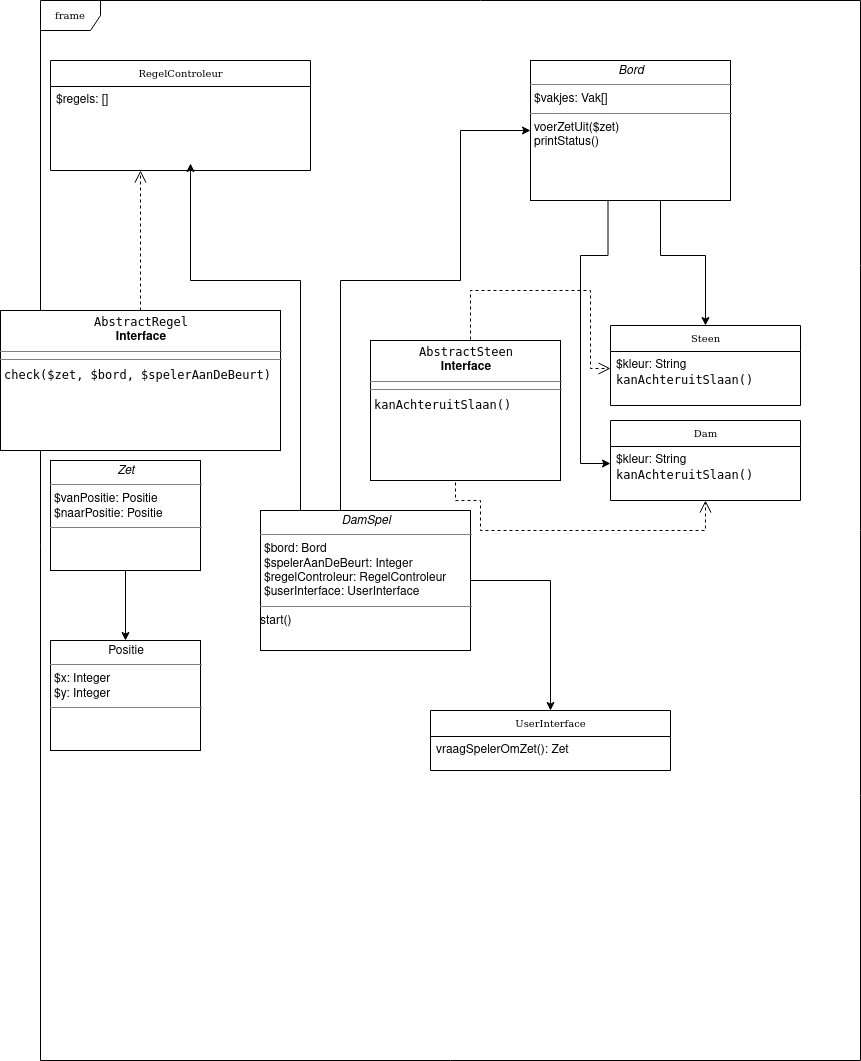

The diagram above was exported from draw.io. Its source (the exported page's mxGraphModel, read from the mxfile embedded in the PNG):
<mxGraphModel dx="551" dy="880" grid="1" gridSize="10" guides="1" tooltips="1" connect="1" arrows="1" fold="1" page="1" pageScale="1" pageWidth="850" pageHeight="1100" background="#ffffff" math="0" shadow="0">
  <root>
    <mxCell id="0" />
    <mxCell id="1" parent="0" />
    <mxCell id="17acba5748e5396b-1" value="frame" style="shape=umlFrame;whiteSpace=wrap;html=1;rounded=0;shadow=0;comic=0;labelBackgroundColor=none;strokeWidth=1;fontFamily=Verdana;fontSize=10;align=center;" parent="1" vertex="1">
      <mxGeometry x="70" y="20" width="820" height="1060" as="geometry" />
    </mxCell>
    <mxCell id="5d2195bd80daf111-26" style="edgeStyle=orthogonalEdgeStyle;rounded=0;html=1;dashed=1;labelBackgroundColor=none;startFill=0;endArrow=open;endFill=0;endSize=10;fontFamily=Verdana;fontSize=10;exitX=0.5;exitY=0;exitDx=0;exitDy=0;entryX=0;entryY=0.5;entryDx=0;entryDy=0;" parent="1" source="C0ECdFa6DJF8hmFQ9-MA-38" target="C0ECdFa6DJF8hmFQ9-MA-40" edge="1">
      <mxGeometry relative="1" as="geometry">
        <Array as="points">
          <mxPoint x="500" y="360" />
          <mxPoint x="500" y="310" />
          <mxPoint x="620" y="310" />
          <mxPoint x="620" y="388" />
        </Array>
        <mxPoint x="195" y="920" as="targetPoint" />
      </mxGeometry>
    </mxCell>
    <mxCell id="C0ECdFa6DJF8hmFQ9-MA-19" value="" style="edgeStyle=orthogonalEdgeStyle;rounded=0;orthogonalLoop=1;jettySize=auto;html=1;entryX=0.5;entryY=0;entryDx=0;entryDy=0;" parent="1" source="C0ECdFa6DJF8hmFQ9-MA-1" target="C0ECdFa6DJF8hmFQ9-MA-39" edge="1">
      <mxGeometry relative="1" as="geometry">
        <mxPoint x="660" y="330" as="targetPoint" />
        <Array as="points">
          <mxPoint x="690" y="275" />
          <mxPoint x="735" y="275" />
        </Array>
      </mxGeometry>
    </mxCell>
    <mxCell id="C0ECdFa6DJF8hmFQ9-MA-1" value="&lt;p style=&quot;margin: 0px ; margin-top: 4px ; text-align: center&quot;&gt;&lt;i&gt;Bord&lt;/i&gt;&lt;br&gt;&lt;/p&gt;&lt;hr size=&quot;1&quot;&gt;&lt;p style=&quot;margin: 0px ; margin-left: 4px&quot;&gt;$vakjes: Vak[]&lt;br&gt;&lt;/p&gt;&lt;hr size=&quot;1&quot;&gt;&lt;p style=&quot;margin: 0px ; margin-left: 4px&quot;&gt;voerZetUit($zet)&lt;/p&gt;&lt;p style=&quot;margin: 0px ; margin-left: 4px&quot;&gt;printStatus()&lt;br&gt;&lt;/p&gt;" style="verticalAlign=top;align=left;overflow=fill;fontSize=12;fontFamily=Helvetica;html=1;rounded=0;shadow=0;comic=0;labelBackgroundColor=none;strokeWidth=1" parent="1" vertex="1">
      <mxGeometry x="560" y="80" width="200" height="140" as="geometry" />
    </mxCell>
    <mxCell id="17acba5748e5396b-20" value="RegelControleur" style="swimlane;html=1;fontStyle=0;childLayout=stackLayout;horizontal=1;startSize=26;fillColor=none;horizontalStack=0;resizeParent=1;resizeLast=0;collapsible=1;marginBottom=0;swimlaneFillColor=#ffffff;rounded=0;shadow=0;comic=0;labelBackgroundColor=none;strokeWidth=1;fontFamily=Verdana;fontSize=10;align=center;" parent="1" vertex="1">
      <mxGeometry x="80" y="80" width="260" height="110" as="geometry">
        <mxRectangle x="350" y="42" width="120" height="26" as="alternateBounds" />
      </mxGeometry>
    </mxCell>
    <mxCell id="17acba5748e5396b-21" value="$regels: []" style="text;html=1;strokeColor=none;fillColor=none;align=left;verticalAlign=top;spacingLeft=4;spacingRight=4;whiteSpace=wrap;overflow=hidden;rotatable=0;points=[[0,0.5],[1,0.5]];portConstraint=eastwest;" parent="17acba5748e5396b-20" vertex="1">
      <mxGeometry y="26" width="260" height="34" as="geometry" />
    </mxCell>
    <mxCell id="C0ECdFa6DJF8hmFQ9-MA-13" value="" style="edgeStyle=orthogonalEdgeStyle;rounded=0;orthogonalLoop=1;jettySize=auto;html=1;" parent="1" source="C0ECdFa6DJF8hmFQ9-MA-2" edge="1">
      <mxGeometry relative="1" as="geometry">
        <mxPoint x="220" y="183" as="targetPoint" />
        <Array as="points">
          <mxPoint x="330" y="300" />
          <mxPoint x="220" y="300" />
        </Array>
      </mxGeometry>
    </mxCell>
    <mxCell id="C0ECdFa6DJF8hmFQ9-MA-29" value="" style="edgeStyle=orthogonalEdgeStyle;rounded=0;orthogonalLoop=1;jettySize=auto;html=1;entryX=0.5;entryY=0;entryDx=0;entryDy=0;" parent="1" source="C0ECdFa6DJF8hmFQ9-MA-2" target="C0ECdFa6DJF8hmFQ9-MA-10" edge="1">
      <mxGeometry relative="1" as="geometry">
        <mxPoint x="568" y="620" as="targetPoint" />
        <Array as="points">
          <mxPoint x="580" y="600" />
        </Array>
      </mxGeometry>
    </mxCell>
    <mxCell id="C0ECdFa6DJF8hmFQ9-MA-2" value="&lt;p style=&quot;margin: 0px ; margin-top: 4px ; text-align: center&quot;&gt;&lt;i&gt;DamSpel&lt;/i&gt;&lt;br&gt;&lt;/p&gt;&lt;hr size=&quot;1&quot;&gt;&lt;p style=&quot;margin: 0px ; margin-left: 4px&quot;&gt;$bord: Bord&lt;/p&gt;&lt;p style=&quot;margin: 0px ; margin-left: 4px&quot;&gt;$spelerAanDeBeurt: Integer&lt;/p&gt;&lt;p style=&quot;margin: 0px ; margin-left: 4px&quot;&gt;$regelControleur: RegelControleur&lt;/p&gt;&lt;p style=&quot;margin: 0px ; margin-left: 4px&quot;&gt;$userInterface: UserInterface&lt;br&gt;&lt;/p&gt;&lt;hr size=&quot;1&quot;&gt;start()" style="verticalAlign=top;align=left;overflow=fill;fontSize=12;fontFamily=Helvetica;html=1;rounded=0;shadow=0;comic=0;labelBackgroundColor=none;strokeWidth=1" parent="1" vertex="1">
      <mxGeometry x="290" y="530" width="210" height="140" as="geometry" />
    </mxCell>
    <mxCell id="C0ECdFa6DJF8hmFQ9-MA-21" value="" style="edgeStyle=orthogonalEdgeStyle;rounded=0;orthogonalLoop=1;jettySize=auto;html=1;" parent="1" source="C0ECdFa6DJF8hmFQ9-MA-5" target="C0ECdFa6DJF8hmFQ9-MA-6" edge="1">
      <mxGeometry relative="1" as="geometry" />
    </mxCell>
    <mxCell id="C0ECdFa6DJF8hmFQ9-MA-5" value="&lt;p style=&quot;margin: 0px ; margin-top: 4px ; text-align: center&quot;&gt;&lt;i&gt;Zet&lt;/i&gt;&lt;br&gt;&lt;/p&gt;&lt;hr size=&quot;1&quot;&gt;&lt;p style=&quot;margin: 0px ; margin-left: 4px&quot;&gt;$vanPositie: Positie&lt;/p&gt;&lt;p style=&quot;margin: 0px ; margin-left: 4px&quot;&gt;$naarPositie: Positie&lt;br&gt;&lt;/p&gt;&lt;hr size=&quot;1&quot;&gt;" style="verticalAlign=top;align=left;overflow=fill;fontSize=12;fontFamily=Helvetica;html=1;rounded=0;shadow=0;comic=0;labelBackgroundColor=none;strokeWidth=1" parent="1" vertex="1">
      <mxGeometry x="80" y="480" width="150" height="110" as="geometry" />
    </mxCell>
    <mxCell id="C0ECdFa6DJF8hmFQ9-MA-6" value="&lt;p style=&quot;margin: 0px ; margin-top: 4px ; text-align: center&quot;&gt;Positie&lt;br&gt;&lt;/p&gt;&lt;hr size=&quot;1&quot;&gt;&lt;p style=&quot;margin: 0px ; margin-left: 4px&quot;&gt;$x: Integer&lt;/p&gt;&lt;p style=&quot;margin: 0px ; margin-left: 4px&quot;&gt;$y: Integer&lt;br&gt;&lt;/p&gt;&lt;hr size=&quot;1&quot;&gt;" style="verticalAlign=top;align=left;overflow=fill;fontSize=12;fontFamily=Helvetica;html=1;rounded=0;shadow=0;comic=0;labelBackgroundColor=none;strokeWidth=1" parent="1" vertex="1">
      <mxGeometry x="80" y="660" width="150" height="110" as="geometry" />
    </mxCell>
    <mxCell id="C0ECdFa6DJF8hmFQ9-MA-14" value="" style="edgeStyle=orthogonalEdgeStyle;rounded=0;orthogonalLoop=1;jettySize=auto;html=1;entryX=0;entryY=0.5;entryDx=0;entryDy=0;" parent="1" source="C0ECdFa6DJF8hmFQ9-MA-2" target="C0ECdFa6DJF8hmFQ9-MA-1" edge="1">
      <mxGeometry relative="1" as="geometry">
        <mxPoint x="415" y="420" as="sourcePoint" />
        <mxPoint x="240" y="183" as="targetPoint" />
        <Array as="points">
          <mxPoint x="370" y="300" />
          <mxPoint x="490" y="300" />
          <mxPoint x="490" y="150" />
        </Array>
      </mxGeometry>
    </mxCell>
    <mxCell id="C0ECdFa6DJF8hmFQ9-MA-10" value="UserInterface" style="swimlane;html=1;fontStyle=0;childLayout=stackLayout;horizontal=1;startSize=26;fillColor=none;horizontalStack=0;resizeParent=1;resizeLast=0;collapsible=1;marginBottom=0;swimlaneFillColor=#ffffff;rounded=0;shadow=0;comic=0;labelBackgroundColor=none;strokeWidth=1;fontFamily=Verdana;fontSize=10;align=center;" parent="1" vertex="1">
      <mxGeometry x="460" y="730" width="240" height="60" as="geometry">
        <mxRectangle x="350" y="42" width="120" height="26" as="alternateBounds" />
      </mxGeometry>
    </mxCell>
    <mxCell id="C0ECdFa6DJF8hmFQ9-MA-11" value="vraagSpelerOmZet(): Zet" style="text;html=1;strokeColor=none;fillColor=none;align=left;verticalAlign=top;spacingLeft=4;spacingRight=4;whiteSpace=wrap;overflow=hidden;rotatable=0;points=[[0,0.5],[1,0.5]];portConstraint=eastwest;" parent="C0ECdFa6DJF8hmFQ9-MA-10" vertex="1">
      <mxGeometry y="26" width="240" height="34" as="geometry" />
    </mxCell>
    <mxCell id="C0ECdFa6DJF8hmFQ9-MA-38" value="&lt;p style=&quot;margin: 0px ; margin-top: 4px ; text-align: center&quot;&gt;&lt;code&gt;AbstractSteen&lt;/code&gt;&lt;br&gt;&lt;b&gt;Interface&lt;/b&gt;&lt;/p&gt;&lt;hr size=&quot;1&quot;&gt;&lt;hr size=&quot;1&quot;&gt;&lt;p style=&quot;margin: 0px ; margin-left: 4px&quot;&gt;&lt;code&gt;kanAchteruitSlaan()&lt;/code&gt;&lt;/p&gt;" style="verticalAlign=top;align=left;overflow=fill;fontSize=12;fontFamily=Helvetica;html=1;rounded=0;shadow=0;comic=0;labelBackgroundColor=none;strokeWidth=1" parent="1" vertex="1">
      <mxGeometry x="400" y="360" width="190" height="140" as="geometry" />
    </mxCell>
    <mxCell id="C0ECdFa6DJF8hmFQ9-MA-39" value="Steen" style="swimlane;html=1;fontStyle=0;childLayout=stackLayout;horizontal=1;startSize=26;fillColor=none;horizontalStack=0;resizeParent=1;resizeLast=0;collapsible=1;marginBottom=0;swimlaneFillColor=#ffffff;rounded=0;shadow=0;comic=0;labelBackgroundColor=none;strokeWidth=1;fontFamily=Verdana;fontSize=10;align=center;" parent="1" vertex="1">
      <mxGeometry x="640" y="345" width="190" height="80" as="geometry">
        <mxRectangle x="350" y="42" width="120" height="26" as="alternateBounds" />
      </mxGeometry>
    </mxCell>
    <mxCell id="C0ECdFa6DJF8hmFQ9-MA-40" value="&lt;div&gt;$kleur: String&lt;/div&gt;&lt;div&gt;&lt;code&gt;kanAchteruitSlaan()&lt;/code&gt;&lt;/div&gt;&lt;div&gt;&lt;br&gt;&lt;/div&gt;&lt;div&gt;&lt;code&gt;kanAchteruitSlaan()&lt;/code&gt;&lt;/div&gt;" style="text;html=1;strokeColor=none;fillColor=none;align=left;verticalAlign=top;spacingLeft=4;spacingRight=4;whiteSpace=wrap;overflow=hidden;rotatable=0;points=[[0,0.5],[1,0.5]];portConstraint=eastwest;" parent="C0ECdFa6DJF8hmFQ9-MA-39" vertex="1">
      <mxGeometry y="26" width="190" height="34" as="geometry" />
    </mxCell>
    <mxCell id="C0ECdFa6DJF8hmFQ9-MA-41" value="Dam" style="swimlane;html=1;fontStyle=0;childLayout=stackLayout;horizontal=1;startSize=26;fillColor=none;horizontalStack=0;resizeParent=1;resizeLast=0;collapsible=1;marginBottom=0;swimlaneFillColor=#ffffff;rounded=0;shadow=0;comic=0;labelBackgroundColor=none;strokeWidth=1;fontFamily=Verdana;fontSize=10;align=center;" parent="1" vertex="1">
      <mxGeometry x="640" y="440" width="190" height="80" as="geometry">
        <mxRectangle x="350" y="42" width="120" height="26" as="alternateBounds" />
      </mxGeometry>
    </mxCell>
    <mxCell id="C0ECdFa6DJF8hmFQ9-MA-42" value="&lt;div&gt;$kleur: String&lt;/div&gt;&lt;div&gt;&lt;code&gt;kanAchteruitSlaan()&lt;/code&gt;&lt;/div&gt;" style="text;html=1;strokeColor=none;fillColor=none;align=left;verticalAlign=top;spacingLeft=4;spacingRight=4;whiteSpace=wrap;overflow=hidden;rotatable=0;points=[[0,0.5],[1,0.5]];portConstraint=eastwest;" parent="C0ECdFa6DJF8hmFQ9-MA-41" vertex="1">
      <mxGeometry y="26" width="190" height="34" as="geometry" />
    </mxCell>
    <mxCell id="C0ECdFa6DJF8hmFQ9-MA-44" style="edgeStyle=orthogonalEdgeStyle;rounded=0;html=1;dashed=1;labelBackgroundColor=none;startFill=0;endArrow=open;endFill=0;endSize=10;fontFamily=Verdana;fontSize=10;exitX=0.5;exitY=1;exitDx=0;exitDy=0;entryX=0.5;entryY=1;entryDx=0;entryDy=0;" parent="1" source="C0ECdFa6DJF8hmFQ9-MA-38" target="C0ECdFa6DJF8hmFQ9-MA-41" edge="1">
      <mxGeometry relative="1" as="geometry">
        <Array as="points">
          <mxPoint x="485" y="520" />
          <mxPoint x="510" y="520" />
          <mxPoint x="510" y="550" />
          <mxPoint x="735" y="550" />
        </Array>
        <mxPoint x="205" y="850" as="sourcePoint" />
        <mxPoint x="205" y="930" as="targetPoint" />
      </mxGeometry>
    </mxCell>
    <mxCell id="C0ECdFa6DJF8hmFQ9-MA-45" value="" style="edgeStyle=orthogonalEdgeStyle;rounded=0;orthogonalLoop=1;jettySize=auto;html=1;entryX=0;entryY=0.5;entryDx=0;entryDy=0;" parent="1" target="C0ECdFa6DJF8hmFQ9-MA-42" edge="1">
      <mxGeometry relative="1" as="geometry">
        <mxPoint x="637.5" y="220" as="sourcePoint" />
        <mxPoint x="682.5" y="345" as="targetPoint" />
        <Array as="points">
          <mxPoint x="638" y="275" />
          <mxPoint x="610" y="275" />
          <mxPoint x="610" y="483" />
        </Array>
      </mxGeometry>
    </mxCell>
    <mxCell id="SY1exXGGlF0Vwv_iQLzx-1" value="&lt;p style=&quot;margin: 0px ; margin-top: 4px ; text-align: center&quot;&gt;&lt;code&gt;AbstractRegel&lt;/code&gt;&lt;br&gt;&lt;b&gt;Interface&lt;/b&gt;&lt;/p&gt;&lt;hr size=&quot;1&quot;&gt;&lt;hr size=&quot;1&quot;&gt;&lt;p style=&quot;margin: 0px ; margin-left: 4px&quot;&gt;&lt;code&gt;check($zet, $bord, $spelerAanDeBeurt)&lt;/code&gt;&lt;br&gt;&lt;code&gt;&lt;/code&gt;&lt;/p&gt;" style="verticalAlign=top;align=left;overflow=fill;fontSize=12;fontFamily=Helvetica;html=1;rounded=0;shadow=0;comic=0;labelBackgroundColor=none;strokeWidth=1" vertex="1" parent="1">
      <mxGeometry x="30" y="330" width="280" height="140" as="geometry" />
    </mxCell>
    <mxCell id="SY1exXGGlF0Vwv_iQLzx-2" value="" style="edgeStyle=orthogonalEdgeStyle;rounded=0;html=1;dashed=1;labelBackgroundColor=none;startFill=0;endArrow=open;endFill=0;endSize=10;fontFamily=Verdana;fontSize=10;exitX=0.5;exitY=0;exitDx=0;exitDy=0;" edge="1" parent="1" source="SY1exXGGlF0Vwv_iQLzx-1">
      <mxGeometry relative="1" as="geometry">
        <Array as="points">
          <mxPoint x="170" y="190" />
        </Array>
        <mxPoint x="170" y="190" as="targetPoint" />
        <mxPoint x="145" y="300" as="sourcePoint" />
      </mxGeometry>
    </mxCell>
  </root>
</mxGraphModel>